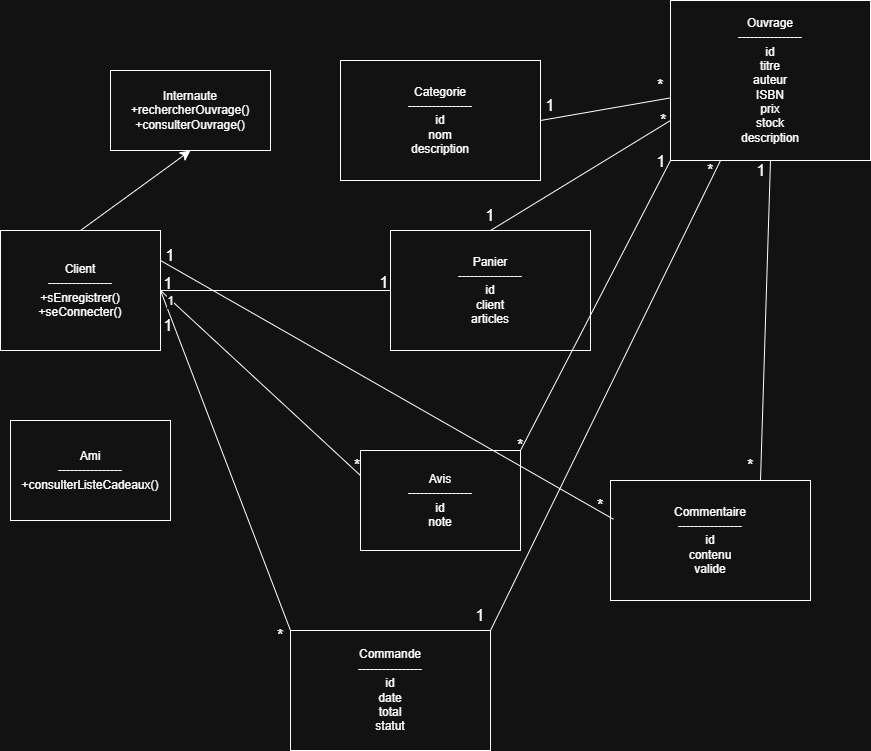

The diagram above was exported from draw.io. Its source (the exported page's mxGraphModel, read from the mxfile embedded in the PNG):
<mxGraphModel dx="960" dy="1528" grid="1" gridSize="10" guides="1" tooltips="1" connect="1" arrows="1" fold="1" page="0" pageScale="1" pageWidth="827" pageHeight="1169" math="0" shadow="0">
  <root>
    <mxCell id="0" />
    <mxCell id="1" parent="0" />
    <mxCell id="intern" parent="1" style="shape=umlClass;whiteSpace=wrap;html=1;" value="Internaute&lt;div&gt;&lt;div&gt;+rechercherOuvrage()&lt;/div&gt;&lt;div&gt;+consulterOuvrage()&lt;/div&gt;&lt;/div&gt;" vertex="1">
      <mxGeometry height="80" width="160" x="120" y="40" as="geometry" />
    </mxCell>
    <mxCell id="8GlwZn6t_aYkEZppHV9b-2" edge="1" parent="1" source="client" style="edgeStyle=none;curved=1;rounded=0;orthogonalLoop=1;jettySize=auto;html=1;exitX=0.5;exitY=0;exitDx=0;exitDy=0;entryX=0.5;entryY=1;entryDx=0;entryDy=0;fontSize=12;startSize=8;endSize=8;" target="intern">
      <mxGeometry relative="1" as="geometry" />
    </mxCell>
    <mxCell id="client" parent="1" style="shape=umlClass;whiteSpace=wrap;html=1;" value="Client&#10;----------------&#10;+sEnregistrer()&#10;+seConnecter()" vertex="1">
      <mxGeometry height="120" width="160" x="10" y="200" as="geometry" />
    </mxCell>
    <mxCell id="ami" parent="1" style="shape=umlClass;whiteSpace=wrap;html=1;" value="Ami&#10;----------------&#10;+consulterListeCadeaux()" vertex="1">
      <mxGeometry height="100" width="160" x="20" y="390" as="geometry" />
    </mxCell>
    <mxCell id="ouvrage" parent="1" style="shape=umlClass;whiteSpace=wrap;html=1;" value="Ouvrage&lt;br&gt;----------------&lt;br&gt;id&lt;br&gt;titre&lt;br&gt;auteur&lt;br&gt;ISBN&lt;br&gt;prix&lt;br&gt;stock&lt;div&gt;description&lt;/div&gt;" vertex="1">
      <mxGeometry height="160" width="200" x="680" y="-30" as="geometry" />
    </mxCell>
    <mxCell id="categorie" parent="1" style="shape=umlClass;whiteSpace=wrap;html=1;" value="Categorie&#10;----------------&#10;id&#10;nom&#10;description" vertex="1">
      <mxGeometry height="120" width="200" x="350" y="30" as="geometry" />
    </mxCell>
    <mxCell id="panier" parent="1" style="shape=umlClass;whiteSpace=wrap;html=1;" value="Panier&#10;----------------&#10;id&#10;client&#10;articles" vertex="1">
      <mxGeometry height="120" width="200" x="400" y="200" as="geometry" />
    </mxCell>
    <mxCell id="commande" parent="1" style="shape=umlClass;whiteSpace=wrap;html=1;" value="Commande&#10;----------------&#10;id&#10;date&#10;total&#10;statut" vertex="1">
      <mxGeometry height="120" width="200" x="300" y="600" as="geometry" />
    </mxCell>
    <mxCell id="avis" parent="1" style="shape=umlClass;whiteSpace=wrap;html=1;" value="Avis&#10;----------------&#10;id&#10;note" vertex="1">
      <mxGeometry height="100" width="160" x="370" y="420" as="geometry" />
    </mxCell>
    <mxCell id="commentaire" parent="1" style="shape=umlClass;whiteSpace=wrap;html=1;" value="Commentaire&#10;----------------&#10;id&#10;contenu&#10;valide" vertex="1">
      <mxGeometry height="120" width="200" x="620" y="450" as="geometry" />
    </mxCell>
    <mxCell id="8GlwZn6t_aYkEZppHV9b-6" edge="1" parent="1" source="client" style="endArrow=none;html=1;rounded=0;fontSize=12;startSize=8;endSize=8;curved=1;entryX=0;entryY=0.5;entryDx=0;entryDy=0;exitX=1;exitY=0.5;exitDx=0;exitDy=0;" target="panier" value="">
      <mxGeometry height="50" relative="1" width="50" as="geometry">
        <mxPoint x="240" y="260" as="sourcePoint" />
        <mxPoint x="290" y="210" as="targetPoint" />
      </mxGeometry>
    </mxCell>
    <mxCell id="8GlwZn6t_aYkEZppHV9b-7" edge="1" parent="1" source="client" style="endArrow=none;html=1;rounded=0;fontSize=12;startSize=8;endSize=8;curved=1;exitX=1;exitY=0.5;exitDx=0;exitDy=0;entryX=0;entryY=0;entryDx=0;entryDy=0;" target="commande" value="">
      <mxGeometry height="50" relative="1" width="50" as="geometry">
        <mxPoint x="260" y="370" as="sourcePoint" />
        <mxPoint x="310" y="320" as="targetPoint" />
      </mxGeometry>
    </mxCell>
    <mxCell id="8GlwZn6t_aYkEZppHV9b-8" edge="1" parent="1" source="client" style="endArrow=none;html=1;rounded=0;fontSize=12;startSize=8;endSize=8;curved=1;exitX=1;exitY=0.5;exitDx=0;exitDy=0;entryX=0;entryY=0.25;entryDx=0;entryDy=0;" target="avis" value="">
      <mxGeometry height="50" relative="1" width="50" as="geometry">
        <mxPoint x="270" y="460" as="sourcePoint" />
        <mxPoint x="320" y="350" as="targetPoint" />
      </mxGeometry>
    </mxCell>
    <mxCell id="8GlwZn6t_aYkEZppHV9b-23" connectable="0" parent="8GlwZn6t_aYkEZppHV9b-8" style="edgeLabel;html=1;align=center;verticalAlign=middle;resizable=0;points=[];fontSize=12;" value="1" vertex="1">
      <mxGeometry relative="1" x="-0.3366" y="4" as="geometry">
        <mxPoint x="-59" y="-48" as="offset" />
      </mxGeometry>
    </mxCell>
    <mxCell id="8GlwZn6t_aYkEZppHV9b-9" edge="1" parent="1" source="client" style="endArrow=none;html=1;rounded=0;fontSize=12;startSize=8;endSize=8;curved=1;entryX=0.015;entryY=0.323;entryDx=0;entryDy=0;entryPerimeter=0;exitX=1;exitY=0.25;exitDx=0;exitDy=0;" target="commentaire" value="">
      <mxGeometry height="50" relative="1" width="50" as="geometry">
        <mxPoint x="180" y="230" as="sourcePoint" />
        <mxPoint x="310" y="180" as="targetPoint" />
      </mxGeometry>
    </mxCell>
    <mxCell id="8GlwZn6t_aYkEZppHV9b-10" edge="1" parent="1" source="panier" style="endArrow=none;html=1;rounded=0;fontSize=12;startSize=8;endSize=8;curved=1;entryX=0;entryY=0.75;entryDx=0;entryDy=0;exitX=0.5;exitY=0;exitDx=0;exitDy=0;" target="ouvrage" value="">
      <mxGeometry height="50" relative="1" width="50" as="geometry">
        <mxPoint x="600" y="160" as="sourcePoint" />
        <mxPoint x="650" y="110" as="targetPoint" />
      </mxGeometry>
    </mxCell>
    <mxCell id="8GlwZn6t_aYkEZppHV9b-11" edge="1" parent="1" source="commentaire" style="endArrow=none;html=1;rounded=0;fontSize=12;startSize=8;endSize=8;curved=1;entryX=0.5;entryY=1;entryDx=0;entryDy=0;exitX=0.75;exitY=0;exitDx=0;exitDy=0;" target="ouvrage" value="">
      <mxGeometry height="50" relative="1" width="50" as="geometry">
        <mxPoint x="780" y="270" as="sourcePoint" />
        <mxPoint x="830" y="220" as="targetPoint" />
      </mxGeometry>
    </mxCell>
    <mxCell id="8GlwZn6t_aYkEZppHV9b-12" edge="1" parent="1" source="categorie" style="endArrow=none;html=1;rounded=0;fontSize=12;startSize=8;endSize=8;curved=1;exitX=1;exitY=0.5;exitDx=0;exitDy=0;" target="ouvrage" value="">
      <mxGeometry height="50" relative="1" width="50" as="geometry">
        <mxPoint x="600" y="130" as="sourcePoint" />
        <mxPoint x="650" y="80" as="targetPoint" />
      </mxGeometry>
    </mxCell>
    <mxCell id="8GlwZn6t_aYkEZppHV9b-13" edge="1" parent="1" source="avis" style="endArrow=none;html=1;rounded=0;fontSize=12;startSize=8;endSize=8;curved=1;exitX=1;exitY=0;exitDx=0;exitDy=0;entryX=0;entryY=1;entryDx=0;entryDy=0;" target="ouvrage" value="">
      <mxGeometry height="50" relative="1" width="50" as="geometry">
        <mxPoint x="590" y="160" as="sourcePoint" />
        <mxPoint x="640" y="110" as="targetPoint" />
      </mxGeometry>
    </mxCell>
    <mxCell id="8GlwZn6t_aYkEZppHV9b-14" parent="1" style="text;html=1;whiteSpace=wrap;strokeColor=none;fillColor=none;align=center;verticalAlign=middle;rounded=0;fontSize=16;" value="1" vertex="1">
      <mxGeometry height="10" width="40" x="158" y="248" as="geometry" />
    </mxCell>
    <mxCell id="8GlwZn6t_aYkEZppHV9b-17" parent="1" style="text;html=1;whiteSpace=wrap;strokeColor=none;fillColor=none;align=center;verticalAlign=middle;rounded=0;fontSize=16;" value="1" vertex="1">
      <mxGeometry height="10" width="10" x="389" y="247" as="geometry" />
    </mxCell>
    <mxCell id="8GlwZn6t_aYkEZppHV9b-20" parent="1" style="text;html=1;whiteSpace=wrap;strokeColor=none;fillColor=none;align=center;verticalAlign=middle;rounded=0;fontSize=16;" value="1" vertex="1">
      <mxGeometry height="30" width="60" x="148" y="280" as="geometry" />
    </mxCell>
    <mxCell id="8GlwZn6t_aYkEZppHV9b-22" parent="1" style="text;html=1;whiteSpace=wrap;strokeColor=none;fillColor=none;align=center;verticalAlign=middle;rounded=0;fontSize=16;" value="* " vertex="1">
      <mxGeometry height="30" width="60" x="260" y="590" as="geometry" />
    </mxCell>
    <mxCell id="8GlwZn6t_aYkEZppHV9b-24" parent="1" style="text;html=1;whiteSpace=wrap;strokeColor=none;fillColor=none;align=center;verticalAlign=middle;rounded=0;fontSize=16;" value="*&amp;nbsp;" vertex="1">
      <mxGeometry height="30" width="60" x="339" y="420" as="geometry" />
    </mxCell>
    <mxCell id="8GlwZn6t_aYkEZppHV9b-25" parent="1" style="text;html=1;whiteSpace=wrap;strokeColor=none;fillColor=none;align=center;verticalAlign=middle;rounded=0;fontSize=16;" value="1" vertex="1">
      <mxGeometry height="30" width="60" x="150" y="210" as="geometry" />
    </mxCell>
    <mxCell id="8GlwZn6t_aYkEZppHV9b-26" parent="1" style="text;html=1;whiteSpace=wrap;strokeColor=none;fillColor=none;align=center;verticalAlign=middle;rounded=0;fontSize=16;" value="*" vertex="1">
      <mxGeometry height="30" width="60" x="580" y="460" as="geometry" />
    </mxCell>
    <mxCell id="8GlwZn6t_aYkEZppHV9b-27" parent="1" style="text;html=1;whiteSpace=wrap;strokeColor=none;fillColor=none;align=center;verticalAlign=middle;rounded=0;fontSize=16;" value="1 " vertex="1">
      <mxGeometry height="30" width="60" x="470" y="170" as="geometry" />
    </mxCell>
    <mxCell id="8GlwZn6t_aYkEZppHV9b-28" parent="1" style="text;html=1;whiteSpace=wrap;strokeColor=none;fillColor=none;align=center;verticalAlign=middle;rounded=0;fontSize=16;" value="* " vertex="1">
      <mxGeometry height="30" width="60" x="643" y="75" as="geometry" />
    </mxCell>
    <mxCell id="8GlwZn6t_aYkEZppHV9b-31" edge="1" parent="1" source="commande" style="endArrow=none;html=1;rounded=0;fontSize=12;startSize=8;endSize=8;curved=1;entryX=0.25;entryY=1;entryDx=0;entryDy=0;exitX=1;exitY=0;exitDx=0;exitDy=0;" target="ouvrage" value="">
      <mxGeometry height="50" relative="1" width="50" as="geometry">
        <mxPoint x="660" y="320" as="sourcePoint" />
        <mxPoint x="710" y="270" as="targetPoint" />
      </mxGeometry>
    </mxCell>
    <mxCell id="8GlwZn6t_aYkEZppHV9b-32" parent="1" style="text;html=1;whiteSpace=wrap;strokeColor=none;fillColor=none;align=center;verticalAlign=middle;rounded=0;fontSize=16;" value="1 " vertex="1">
      <mxGeometry height="30" width="60" x="460" y="570" as="geometry" />
    </mxCell>
    <mxCell id="8GlwZn6t_aYkEZppHV9b-33" parent="1" style="text;html=1;whiteSpace=wrap;strokeColor=none;fillColor=none;align=center;verticalAlign=middle;rounded=0;fontSize=16;" value="*" vertex="1">
      <mxGeometry height="30" width="60" x="690" y="125" as="geometry" />
    </mxCell>
    <mxCell id="8GlwZn6t_aYkEZppHV9b-34" parent="1" style="text;html=1;whiteSpace=wrap;strokeColor=none;fillColor=none;align=center;verticalAlign=middle;rounded=0;fontSize=16;" value="* " vertex="1">
      <mxGeometry height="30" width="60" x="500" y="400" as="geometry" />
    </mxCell>
    <mxCell id="8GlwZn6t_aYkEZppHV9b-35" parent="1" style="text;html=1;whiteSpace=wrap;strokeColor=none;fillColor=none;align=center;verticalAlign=middle;rounded=0;fontSize=16;" value="1" vertex="1">
      <mxGeometry height="30" width="60" x="641" y="116" as="geometry" />
    </mxCell>
    <mxCell id="8GlwZn6t_aYkEZppHV9b-36" parent="1" style="text;html=1;whiteSpace=wrap;strokeColor=none;fillColor=none;align=center;verticalAlign=middle;rounded=0;fontSize=16;" value="* " vertex="1">
      <mxGeometry height="30" width="60" x="730" y="420" as="geometry" />
    </mxCell>
    <mxCell id="8GlwZn6t_aYkEZppHV9b-37" parent="1" style="text;html=1;whiteSpace=wrap;strokeColor=none;fillColor=none;align=center;verticalAlign=middle;rounded=0;fontSize=16;" value="1" vertex="1">
      <mxGeometry height="30" width="60" x="741" y="125" as="geometry" />
    </mxCell>
    <mxCell id="8GlwZn6t_aYkEZppHV9b-38" parent="1" style="text;html=1;whiteSpace=wrap;strokeColor=none;fillColor=none;align=center;verticalAlign=middle;rounded=0;fontSize=16;" value="* " vertex="1">
      <mxGeometry height="30" width="60" x="640" y="40" as="geometry" />
    </mxCell>
    <mxCell id="8GlwZn6t_aYkEZppHV9b-39" parent="1" style="text;html=1;whiteSpace=wrap;strokeColor=none;fillColor=none;align=center;verticalAlign=middle;rounded=0;fontSize=16;" value="1" vertex="1">
      <mxGeometry height="30" width="60" x="530" y="60" as="geometry" />
    </mxCell>
  </root>
</mxGraphModel>